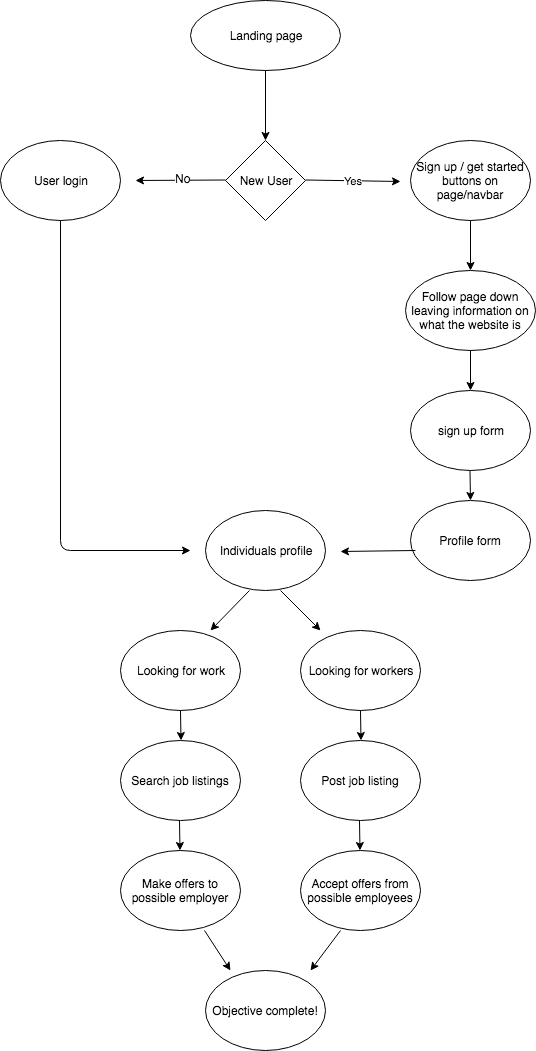

The diagram above was exported from draw.io. Its source (the exported page's mxGraphModel, read from the mxfile embedded in the PNG):
<mxGraphModel dx="1166" dy="674" grid="0" gridSize="10" guides="1" tooltips="1" connect="1" arrows="1" fold="1" page="1" pageScale="1" pageWidth="850" pageHeight="1100" background="none" math="0" shadow="0">
  <root>
    <mxCell id="0" />
    <mxCell id="1" parent="0" />
    <mxCell id="HAsM2wLOhJJ55DGmBNuM-1" value="Landing page&lt;br&gt;" style="ellipse;whiteSpace=wrap;html=1;direction=south;" vertex="1" parent="1">
      <mxGeometry x="360" y="30" width="150" height="70" as="geometry" />
    </mxCell>
    <mxCell id="HAsM2wLOhJJ55DGmBNuM-2" value="New User" style="rhombus;whiteSpace=wrap;html=1;" vertex="1" parent="1">
      <mxGeometry x="395" y="170" width="80" height="80" as="geometry" />
    </mxCell>
    <mxCell id="HAsM2wLOhJJ55DGmBNuM-5" value="" style="endArrow=classic;html=1;entryX=0.5;entryY=0;entryDx=0;entryDy=0;exitX=1;exitY=0.5;exitDx=0;exitDy=0;" edge="1" parent="1" source="HAsM2wLOhJJ55DGmBNuM-1" target="HAsM2wLOhJJ55DGmBNuM-2">
      <mxGeometry width="50" height="50" relative="1" as="geometry">
        <mxPoint x="510" y="100" as="sourcePoint" />
        <mxPoint x="400" y="260" as="targetPoint" />
      </mxGeometry>
    </mxCell>
    <mxCell id="HAsM2wLOhJJ55DGmBNuM-7" value="" style="endArrow=classic;html=1;" edge="1" parent="1">
      <mxGeometry width="50" height="50" relative="1" as="geometry">
        <mxPoint x="395" y="209.5" as="sourcePoint" />
        <mxPoint x="305" y="210" as="targetPoint" />
      </mxGeometry>
    </mxCell>
    <mxCell id="HAsM2wLOhJJ55DGmBNuM-9" value="No" style="text;html=1;resizable=0;points=[];align=center;verticalAlign=middle;labelBackgroundColor=#ffffff;" vertex="1" connectable="0" parent="HAsM2wLOhJJ55DGmBNuM-7">
      <mxGeometry x="-0.0447" y="-2" relative="1" as="geometry">
        <mxPoint as="offset" />
      </mxGeometry>
    </mxCell>
    <mxCell id="HAsM2wLOhJJ55DGmBNuM-8" value="Yes" style="endArrow=classic;html=1;" edge="1" parent="1">
      <mxGeometry width="50" height="50" relative="1" as="geometry">
        <mxPoint x="475" y="209.5" as="sourcePoint" />
        <mxPoint x="570" y="211" as="targetPoint" />
        <Array as="points" />
      </mxGeometry>
    </mxCell>
    <mxCell id="HAsM2wLOhJJ55DGmBNuM-29" value="" style="edgeStyle=orthogonalEdgeStyle;rounded=0;orthogonalLoop=1;jettySize=auto;html=1;" edge="1" parent="1" source="HAsM2wLOhJJ55DGmBNuM-10" target="HAsM2wLOhJJ55DGmBNuM-14">
      <mxGeometry relative="1" as="geometry" />
    </mxCell>
    <mxCell id="HAsM2wLOhJJ55DGmBNuM-10" value="Sign up / get started buttons on page/navbar" style="ellipse;whiteSpace=wrap;html=1;" vertex="1" parent="1">
      <mxGeometry x="580" y="170" width="120" height="80" as="geometry" />
    </mxCell>
    <mxCell id="HAsM2wLOhJJ55DGmBNuM-12" value="User login&lt;br&gt;" style="ellipse;whiteSpace=wrap;html=1;" vertex="1" parent="1">
      <mxGeometry x="170" y="170" width="120" height="80" as="geometry" />
    </mxCell>
    <mxCell id="HAsM2wLOhJJ55DGmBNuM-13" value="" style="endArrow=classic;html=1;" edge="1" parent="1">
      <mxGeometry width="50" height="50" relative="1" as="geometry">
        <mxPoint x="419" y="620" as="sourcePoint" />
        <mxPoint x="380" y="660" as="targetPoint" />
      </mxGeometry>
    </mxCell>
    <mxCell id="HAsM2wLOhJJ55DGmBNuM-14" value="Follow page down leaving information on what the website is" style="ellipse;whiteSpace=wrap;html=1;" vertex="1" parent="1">
      <mxGeometry x="575" y="300" width="130" height="80" as="geometry" />
    </mxCell>
    <mxCell id="HAsM2wLOhJJ55DGmBNuM-15" value="sign up form" style="ellipse;whiteSpace=wrap;html=1;" vertex="1" parent="1">
      <mxGeometry x="580" y="420" width="120" height="80" as="geometry" />
    </mxCell>
    <mxCell id="HAsM2wLOhJJ55DGmBNuM-16" value="" style="endArrow=classic;html=1;" edge="1" parent="1">
      <mxGeometry width="50" height="50" relative="1" as="geometry">
        <mxPoint x="640" y="380" as="sourcePoint" />
        <mxPoint x="640" y="420" as="targetPoint" />
      </mxGeometry>
    </mxCell>
    <mxCell id="HAsM2wLOhJJ55DGmBNuM-17" value="Profile form" style="ellipse;whiteSpace=wrap;html=1;" vertex="1" parent="1">
      <mxGeometry x="580" y="530" width="120" height="80" as="geometry" />
    </mxCell>
    <mxCell id="HAsM2wLOhJJ55DGmBNuM-18" value="" style="endArrow=classic;html=1;" edge="1" parent="1">
      <mxGeometry width="50" height="50" relative="1" as="geometry">
        <mxPoint x="639.5" y="500" as="sourcePoint" />
        <mxPoint x="640" y="530" as="targetPoint" />
      </mxGeometry>
    </mxCell>
    <mxCell id="HAsM2wLOhJJ55DGmBNuM-22" value="" style="endArrow=classic;html=1;exitX=0.5;exitY=1;exitDx=0;exitDy=0;" edge="1" parent="1" source="HAsM2wLOhJJ55DGmBNuM-12">
      <mxGeometry width="50" height="50" relative="1" as="geometry">
        <mxPoint x="269.5" y="230" as="sourcePoint" />
        <mxPoint x="360" y="580" as="targetPoint" />
        <Array as="points">
          <mxPoint x="230" y="580" />
        </Array>
      </mxGeometry>
    </mxCell>
    <mxCell id="HAsM2wLOhJJ55DGmBNuM-24" value="Individuals profile" style="ellipse;whiteSpace=wrap;html=1;" vertex="1" parent="1">
      <mxGeometry x="375" y="540" width="120" height="80" as="geometry" />
    </mxCell>
    <mxCell id="HAsM2wLOhJJ55DGmBNuM-25" value="" style="endArrow=classic;html=1;" edge="1" parent="1">
      <mxGeometry width="50" height="50" relative="1" as="geometry">
        <mxPoint x="585" y="580" as="sourcePoint" />
        <mxPoint x="510" y="581" as="targetPoint" />
      </mxGeometry>
    </mxCell>
    <mxCell id="HAsM2wLOhJJ55DGmBNuM-32" value="Looking for work" style="ellipse;whiteSpace=wrap;html=1;" vertex="1" parent="1">
      <mxGeometry x="290" y="660" width="120" height="80" as="geometry" />
    </mxCell>
    <mxCell id="HAsM2wLOhJJ55DGmBNuM-34" value="" style="endArrow=classic;html=1;" edge="1" parent="1">
      <mxGeometry width="50" height="50" relative="1" as="geometry">
        <mxPoint x="450" y="620" as="sourcePoint" />
        <mxPoint x="490" y="660" as="targetPoint" />
      </mxGeometry>
    </mxCell>
    <mxCell id="HAsM2wLOhJJ55DGmBNuM-35" value="Looking for workers" style="ellipse;whiteSpace=wrap;html=1;" vertex="1" parent="1">
      <mxGeometry x="470" y="660" width="120" height="80" as="geometry" />
    </mxCell>
    <mxCell id="HAsM2wLOhJJ55DGmBNuM-37" value="Search job listings" style="ellipse;whiteSpace=wrap;html=1;" vertex="1" parent="1">
      <mxGeometry x="290" y="770" width="120" height="80" as="geometry" />
    </mxCell>
    <mxCell id="HAsM2wLOhJJ55DGmBNuM-38" value="Post job listing" style="ellipse;whiteSpace=wrap;html=1;" vertex="1" parent="1">
      <mxGeometry x="470" y="770" width="120" height="80" as="geometry" />
    </mxCell>
    <mxCell id="HAsM2wLOhJJ55DGmBNuM-41" value="" style="endArrow=classic;html=1;" edge="1" parent="1">
      <mxGeometry width="50" height="50" relative="1" as="geometry">
        <mxPoint x="530" y="740" as="sourcePoint" />
        <mxPoint x="530.5" y="770" as="targetPoint" />
      </mxGeometry>
    </mxCell>
    <mxCell id="HAsM2wLOhJJ55DGmBNuM-42" value="" style="endArrow=classic;html=1;" edge="1" parent="1">
      <mxGeometry width="50" height="50" relative="1" as="geometry">
        <mxPoint x="350" y="740" as="sourcePoint" />
        <mxPoint x="350.5" y="770" as="targetPoint" />
      </mxGeometry>
    </mxCell>
    <mxCell id="HAsM2wLOhJJ55DGmBNuM-43" value="" style="endArrow=classic;html=1;" edge="1" parent="1">
      <mxGeometry width="50" height="50" relative="1" as="geometry">
        <mxPoint x="349" y="850" as="sourcePoint" />
        <mxPoint x="349.5" y="880" as="targetPoint" />
      </mxGeometry>
    </mxCell>
    <mxCell id="HAsM2wLOhJJ55DGmBNuM-45" value="" style="endArrow=classic;html=1;" edge="1" parent="1">
      <mxGeometry width="50" height="50" relative="1" as="geometry">
        <mxPoint x="529" y="850" as="sourcePoint" />
        <mxPoint x="529.5" y="880" as="targetPoint" />
      </mxGeometry>
    </mxCell>
    <mxCell id="HAsM2wLOhJJ55DGmBNuM-46" value="Accept offers from possible employees" style="ellipse;whiteSpace=wrap;html=1;" vertex="1" parent="1">
      <mxGeometry x="470" y="880" width="120" height="80" as="geometry" />
    </mxCell>
    <mxCell id="HAsM2wLOhJJ55DGmBNuM-47" value="Make offers to possible employer&lt;br&gt;" style="ellipse;whiteSpace=wrap;html=1;" vertex="1" parent="1">
      <mxGeometry x="290" y="880" width="120" height="80" as="geometry" />
    </mxCell>
    <mxCell id="HAsM2wLOhJJ55DGmBNuM-48" value="Objective complete!" style="ellipse;whiteSpace=wrap;html=1;" vertex="1" parent="1">
      <mxGeometry x="375" y="1000" width="120" height="80" as="geometry" />
    </mxCell>
    <mxCell id="HAsM2wLOhJJ55DGmBNuM-49" value="" style="endArrow=classic;html=1;" edge="1" parent="1">
      <mxGeometry width="50" height="50" relative="1" as="geometry">
        <mxPoint x="374" y="960" as="sourcePoint" />
        <mxPoint x="400" y="1000" as="targetPoint" />
      </mxGeometry>
    </mxCell>
    <mxCell id="HAsM2wLOhJJ55DGmBNuM-50" value="" style="endArrow=classic;html=1;" edge="1" parent="1">
      <mxGeometry width="50" height="50" relative="1" as="geometry">
        <mxPoint x="510" y="960" as="sourcePoint" />
        <mxPoint x="480" y="1000" as="targetPoint" />
      </mxGeometry>
    </mxCell>
  </root>
</mxGraphModel>